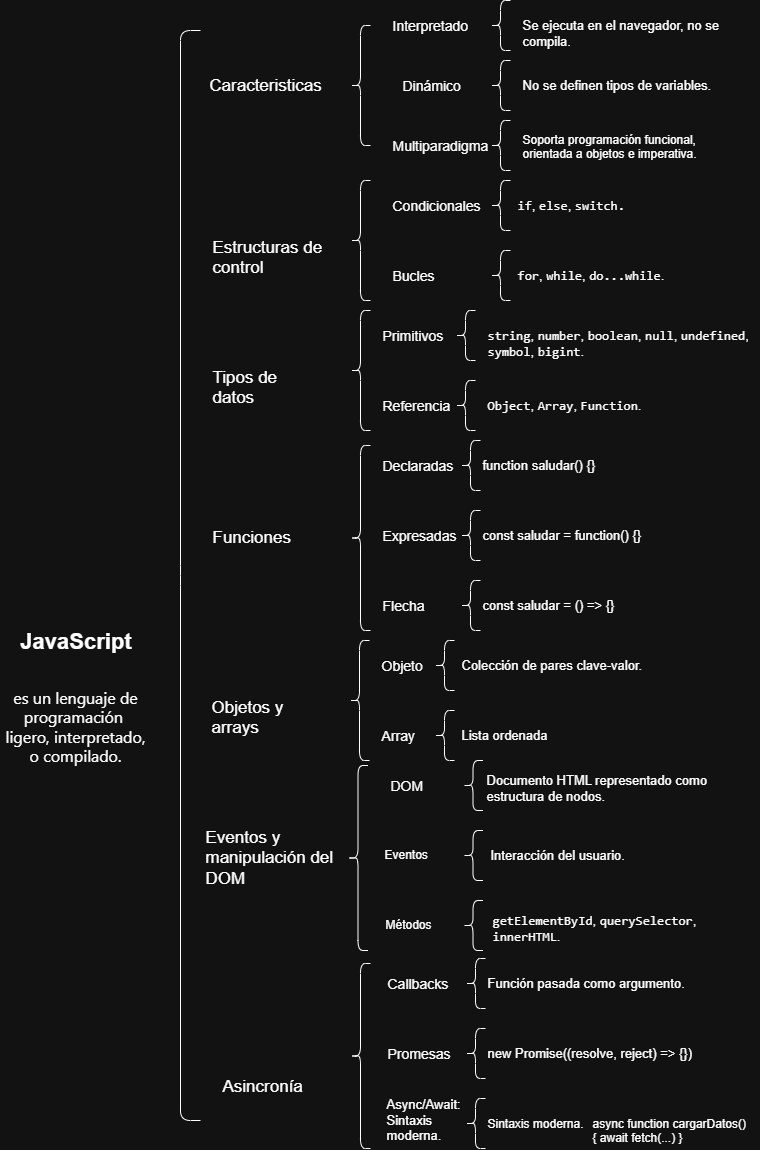

The diagram above was exported from draw.io. Its source (the exported page's mxGraphModel, read from the mxfile embedded in the PNG):
<mxGraphModel dx="1411" dy="774" grid="1" gridSize="10" guides="1" tooltips="1" connect="1" arrows="1" fold="1" page="1" pageScale="1" pageWidth="827" pageHeight="1169" math="0" shadow="0">
  <root>
    <mxCell id="0" />
    <mxCell id="1" parent="0" />
    <mxCell id="mkHTvomdGR2byLGFjb0X-1" value="" style="shape=curlyBracket;whiteSpace=wrap;html=1;rounded=1;labelPosition=left;verticalLabelPosition=middle;align=right;verticalAlign=middle;size=0;" parent="1" vertex="1">
      <mxGeometry x="210" y="40" width="20" height="1090" as="geometry" />
    </mxCell>
    <UserObject label="&lt;font&gt;Caracteristicas&lt;/font&gt;" placeholders="1" name="Variable" id="mkHTvomdGR2byLGFjb0X-6">
      <mxCell style="text;html=1;strokeColor=none;fillColor=none;align=center;verticalAlign=middle;whiteSpace=wrap;overflow=hidden;fontStyle=0;fontSize=17;" parent="1" vertex="1">
        <mxGeometry x="230" y="80" width="130" height="30" as="geometry" />
      </mxCell>
    </UserObject>
    <mxCell id="mkHTvomdGR2byLGFjb0X-8" value="&lt;span style=&quot;text-wrap-mode: wrap;&quot;&gt;&lt;font style=&quot;font-size: 22px;&quot;&gt;JavaScript&lt;/font&gt;&lt;/span&gt;" style="text;strokeColor=none;fillColor=none;html=1;fontSize=24;fontStyle=1;verticalAlign=middle;align=center;" parent="1" vertex="1">
      <mxGeometry x="55" y="630" width="100" height="40" as="geometry" />
    </mxCell>
    <mxCell id="mkHTvomdGR2byLGFjb0X-9" value="" style="shape=curlyBracket;whiteSpace=wrap;html=1;rounded=1;labelPosition=left;verticalLabelPosition=middle;align=right;verticalAlign=middle;" parent="1" vertex="1">
      <mxGeometry x="380" y="35" width="20" height="120" as="geometry" />
    </mxCell>
    <mxCell id="mkHTvomdGR2byLGFjb0X-10" value="&lt;span style=&quot;font-family: Inter, BlinkMacSystemFont, &amp;quot;Segoe UI&amp;quot;, Roboto, Oxygen, Ubuntu, Cantarell, &amp;quot;Fira Sans&amp;quot;, &amp;quot;Droid Sans&amp;quot;, &amp;quot;Helvetica Neue&amp;quot;, sans-serif; font-size: 16px; font-style: normal; font-variant-ligatures: normal; font-variant-caps: normal; font-weight: 400; letter-spacing: normal; orphans: 2; text-indent: 0px; text-transform: none; widows: 2; word-spacing: 0px; -webkit-text-stroke-width: 0px; white-space: normal; text-decoration-thickness: initial; text-decoration-style: initial; text-decoration-color: initial; float: none; display: inline !important;&quot;&gt;&lt;font style=&quot;color: light-dark(rgb(255, 255, 255), rgb(255, 255, 255));&quot;&gt;es un lenguaje de programación&amp;nbsp;&lt;/font&gt;&lt;/span&gt;&lt;div&gt;&lt;span style=&quot;font-family: Inter, BlinkMacSystemFont, &amp;quot;Segoe UI&amp;quot;, Roboto, Oxygen, Ubuntu, Cantarell, &amp;quot;Fira Sans&amp;quot;, &amp;quot;Droid Sans&amp;quot;, &amp;quot;Helvetica Neue&amp;quot;, sans-serif; font-size: 16px; font-style: normal; font-variant-ligatures: normal; font-variant-caps: normal; font-weight: 400; letter-spacing: normal; orphans: 2; text-indent: 0px; text-transform: none; widows: 2; word-spacing: 0px; -webkit-text-stroke-width: 0px; white-space: normal; text-decoration-thickness: initial; text-decoration-style: initial; text-decoration-color: initial; float: none; display: inline !important;&quot;&gt;&lt;font style=&quot;color: light-dark(rgb(255, 255, 255), rgb(255, 255, 255));&quot;&gt;ligero, interpretado, o compilado.&lt;/font&gt;&lt;/span&gt;&lt;/div&gt;" style="text;whiteSpace=wrap;html=1;align=center;" parent="1" vertex="1">
      <mxGeometry x="30" y="690" width="150" height="90" as="geometry" />
    </mxCell>
    <mxCell id="XZ0CNWgJwUwI8m4znRTu-2" value="" style="shape=curlyBracket;whiteSpace=wrap;html=1;rounded=1;labelPosition=left;verticalLabelPosition=middle;align=right;verticalAlign=middle;" vertex="1" parent="1">
      <mxGeometry x="520" y="10" width="20" height="50" as="geometry" />
    </mxCell>
    <mxCell id="XZ0CNWgJwUwI8m4znRTu-3" value="" style="shape=curlyBracket;whiteSpace=wrap;html=1;rounded=1;labelPosition=left;verticalLabelPosition=middle;align=right;verticalAlign=middle;" vertex="1" parent="1">
      <mxGeometry x="520" y="70" width="20" height="50" as="geometry" />
    </mxCell>
    <mxCell id="XZ0CNWgJwUwI8m4znRTu-4" value="" style="shape=curlyBracket;whiteSpace=wrap;html=1;rounded=1;labelPosition=left;verticalLabelPosition=middle;align=right;verticalAlign=middle;" vertex="1" parent="1">
      <mxGeometry x="520" y="130" width="20" height="50" as="geometry" />
    </mxCell>
    <mxCell id="XZ0CNWgJwUwI8m4znRTu-5" value="Interpretado" style="text;whiteSpace=wrap;html=1;fontSize=14;" vertex="1" parent="1">
      <mxGeometry x="420" y="20" width="80" height="30" as="geometry" />
    </mxCell>
    <mxCell id="XZ0CNWgJwUwI8m4znRTu-6" value="Se ejecuta en el navegador, no se compila." style="text;whiteSpace=wrap;html=1;fontSize=13;" vertex="1" parent="1">
      <mxGeometry x="550" y="20" width="240" height="40" as="geometry" />
    </mxCell>
    <mxCell id="XZ0CNWgJwUwI8m4znRTu-7" value="Dinámico" style="text;whiteSpace=wrap;html=1;fontSize=14;" vertex="1" parent="1">
      <mxGeometry x="430" y="80" width="80" height="40" as="geometry" />
    </mxCell>
    <mxCell id="XZ0CNWgJwUwI8m4znRTu-8" value="No se definen tipos de variables." style="text;whiteSpace=wrap;html=1;fontSize=13;" vertex="1" parent="1">
      <mxGeometry x="550" y="80" width="210" height="40" as="geometry" />
    </mxCell>
    <mxCell id="XZ0CNWgJwUwI8m4znRTu-9" value="Multiparadigma" style="text;whiteSpace=wrap;html=1;fontSize=14;" vertex="1" parent="1">
      <mxGeometry x="420" y="140" width="120" height="40" as="geometry" />
    </mxCell>
    <mxCell id="XZ0CNWgJwUwI8m4znRTu-10" value="&lt;span style=&quot;background-color: transparent; color: light-dark(rgb(0, 0, 0), rgb(255, 255, 255));&quot;&gt;Soporta programación funcional, orientada a objetos e imperativa.&lt;/span&gt;" style="text;whiteSpace=wrap;html=1;" vertex="1" parent="1">
      <mxGeometry x="550" y="135" width="200" height="40" as="geometry" />
    </mxCell>
    <mxCell id="XZ0CNWgJwUwI8m4znRTu-11" value="Estructuras de control" style="text;whiteSpace=wrap;html=1;fontSize=17;" vertex="1" parent="1">
      <mxGeometry x="240" y="240" width="150" height="40" as="geometry" />
    </mxCell>
    <mxCell id="XZ0CNWgJwUwI8m4znRTu-12" value="" style="shape=curlyBracket;whiteSpace=wrap;html=1;rounded=1;labelPosition=left;verticalLabelPosition=middle;align=right;verticalAlign=middle;" vertex="1" parent="1">
      <mxGeometry x="380" y="190" width="20" height="120" as="geometry" />
    </mxCell>
    <mxCell id="XZ0CNWgJwUwI8m4znRTu-13" value="Condicionales" style="text;whiteSpace=wrap;html=1;fontSize=14;" vertex="1" parent="1">
      <mxGeometry x="420" y="200" width="110" height="40" as="geometry" />
    </mxCell>
    <mxCell id="XZ0CNWgJwUwI8m4znRTu-14" value="&lt;font style=&quot;font-size: 14px;&quot;&gt;Bucles&lt;/font&gt;" style="text;whiteSpace=wrap;html=1;" vertex="1" parent="1">
      <mxGeometry x="420" y="270" width="60" height="40" as="geometry" />
    </mxCell>
    <mxCell id="XZ0CNWgJwUwI8m4znRTu-15" value="" style="shape=curlyBracket;whiteSpace=wrap;html=1;rounded=1;labelPosition=left;verticalLabelPosition=middle;align=right;verticalAlign=middle;" vertex="1" parent="1">
      <mxGeometry x="520" y="190" width="20" height="50" as="geometry" />
    </mxCell>
    <mxCell id="XZ0CNWgJwUwI8m4znRTu-16" value="" style="shape=curlyBracket;whiteSpace=wrap;html=1;rounded=1;labelPosition=left;verticalLabelPosition=middle;align=right;verticalAlign=middle;" vertex="1" parent="1">
      <mxGeometry x="520" y="260" width="20" height="50" as="geometry" />
    </mxCell>
    <mxCell id="XZ0CNWgJwUwI8m4znRTu-17" value="&lt;code data-end=&quot;749&quot; data-start=&quot;745&quot;&gt;if&lt;/code&gt;, &lt;code data-end=&quot;757&quot; data-start=&quot;751&quot;&gt;else&lt;/code&gt;, &lt;code data-end=&quot;767&quot; data-start=&quot;759&quot;&gt;switch.&lt;/code&gt;" style="text;whiteSpace=wrap;html=1;fontSize=13;" vertex="1" parent="1">
      <mxGeometry x="545" y="200" width="130" height="40" as="geometry" />
    </mxCell>
    <UserObject label="&lt;code data-end=&quot;826&quot; data-start=&quot;821&quot;&gt;for&lt;/code&gt;, &lt;code data-end=&quot;835&quot; data-start=&quot;828&quot;&gt;while&lt;/code&gt;, &lt;code data-end=&quot;849&quot; data-start=&quot;837&quot;&gt;do...while&lt;/code&gt;." link="&lt;code data-start=&quot;821&quot; data-end=&quot;826&quot;&gt;for&lt;/code&gt;, &lt;code data-start=&quot;828&quot; data-end=&quot;835&quot;&gt;while&lt;/code&gt;, &lt;code data-start=&quot;837&quot; data-end=&quot;849&quot;&gt;do...while&lt;/code&gt;." id="XZ0CNWgJwUwI8m4znRTu-18">
      <mxCell style="text;whiteSpace=wrap;html=1;fontSize=13;" vertex="1" parent="1">
        <mxGeometry x="545" y="270" width="170" height="40" as="geometry" />
      </mxCell>
    </UserObject>
    <mxCell id="XZ0CNWgJwUwI8m4znRTu-19" value="Tipos de datos" style="text;whiteSpace=wrap;html=1;fontSize=17;" vertex="1" parent="1">
      <mxGeometry x="240" y="370" width="110" height="40" as="geometry" />
    </mxCell>
    <mxCell id="XZ0CNWgJwUwI8m4znRTu-20" value="Primitivos" style="text;whiteSpace=wrap;html=1;fontSize=14;" vertex="1" parent="1">
      <mxGeometry x="410" y="330" width="90" height="40" as="geometry" />
    </mxCell>
    <mxCell id="XZ0CNWgJwUwI8m4znRTu-21" value="" style="shape=curlyBracket;whiteSpace=wrap;html=1;rounded=1;labelPosition=left;verticalLabelPosition=middle;align=right;verticalAlign=middle;" vertex="1" parent="1">
      <mxGeometry x="380" y="320" width="20" height="120" as="geometry" />
    </mxCell>
    <mxCell id="XZ0CNWgJwUwI8m4znRTu-22" value="Referencia" style="text;whiteSpace=wrap;html=1;fontSize=14;" vertex="1" parent="1">
      <mxGeometry x="410" y="400" width="90" height="40" as="geometry" />
    </mxCell>
    <mxCell id="XZ0CNWgJwUwI8m4znRTu-23" value="&lt;code data-end=&quot;960&quot; data-start=&quot;952&quot;&gt;string&lt;/code&gt;, &lt;code data-end=&quot;970&quot; data-start=&quot;962&quot;&gt;number&lt;/code&gt;, &lt;code data-end=&quot;981&quot; data-start=&quot;972&quot;&gt;boolean&lt;/code&gt;, &lt;code data-end=&quot;989&quot; data-start=&quot;983&quot;&gt;null&lt;/code&gt;, &lt;code data-end=&quot;1002&quot; data-start=&quot;991&quot;&gt;undefined&lt;/code&gt;, &lt;code data-end=&quot;1012&quot; data-start=&quot;1004&quot;&gt;symbol&lt;/code&gt;, &lt;code data-end=&quot;1022&quot; data-start=&quot;1014&quot;&gt;bigint&lt;/code&gt;." style="text;whiteSpace=wrap;html=1;fontSize=13;" vertex="1" parent="1">
      <mxGeometry x="515" y="330" width="265" height="40" as="geometry" />
    </mxCell>
    <mxCell id="XZ0CNWgJwUwI8m4znRTu-24" value="" style="shape=curlyBracket;whiteSpace=wrap;html=1;rounded=1;labelPosition=left;verticalLabelPosition=middle;align=right;verticalAlign=middle;" vertex="1" parent="1">
      <mxGeometry x="485" y="320" width="20" height="50" as="geometry" />
    </mxCell>
    <mxCell id="XZ0CNWgJwUwI8m4znRTu-25" value="" style="shape=curlyBracket;whiteSpace=wrap;html=1;rounded=1;labelPosition=left;verticalLabelPosition=middle;align=right;verticalAlign=middle;" vertex="1" parent="1">
      <mxGeometry x="485" y="390" width="20" height="50" as="geometry" />
    </mxCell>
    <mxCell id="XZ0CNWgJwUwI8m4znRTu-26" value="&lt;code data-end=&quot;1085&quot; data-start=&quot;1077&quot;&gt;Object&lt;/code&gt;, &lt;code data-end=&quot;1094&quot; data-start=&quot;1087&quot;&gt;Array&lt;/code&gt;, &lt;code data-end=&quot;1106&quot; data-start=&quot;1096&quot;&gt;Function&lt;/code&gt;." style="text;whiteSpace=wrap;html=1;fontSize=13;" vertex="1" parent="1">
      <mxGeometry x="515" y="400" width="180" height="40" as="geometry" />
    </mxCell>
    <mxCell id="XZ0CNWgJwUwI8m4znRTu-27" value="Funciones" style="text;whiteSpace=wrap;html=1;fontSize=17;" vertex="1" parent="1">
      <mxGeometry x="240" y="530" width="90" height="40" as="geometry" />
    </mxCell>
    <mxCell id="XZ0CNWgJwUwI8m4znRTu-28" value="" style="shape=curlyBracket;whiteSpace=wrap;html=1;rounded=1;labelPosition=left;verticalLabelPosition=middle;align=right;verticalAlign=middle;" vertex="1" parent="1">
      <mxGeometry x="380" y="455" width="20" height="185" as="geometry" />
    </mxCell>
    <mxCell id="XZ0CNWgJwUwI8m4znRTu-29" value="" style="shape=curlyBracket;whiteSpace=wrap;html=1;rounded=1;labelPosition=left;verticalLabelPosition=middle;align=right;verticalAlign=middle;" vertex="1" parent="1">
      <mxGeometry x="490" y="450" width="20" height="50" as="geometry" />
    </mxCell>
    <mxCell id="XZ0CNWgJwUwI8m4znRTu-30" value="" style="shape=curlyBracket;whiteSpace=wrap;html=1;rounded=1;labelPosition=left;verticalLabelPosition=middle;align=right;verticalAlign=middle;" vertex="1" parent="1">
      <mxGeometry x="490" y="520" width="20" height="50" as="geometry" />
    </mxCell>
    <mxCell id="XZ0CNWgJwUwI8m4znRTu-31" value="" style="shape=curlyBracket;whiteSpace=wrap;html=1;rounded=1;labelPosition=left;verticalLabelPosition=middle;align=right;verticalAlign=middle;" vertex="1" parent="1">
      <mxGeometry x="490" y="590" width="20" height="50" as="geometry" />
    </mxCell>
    <mxCell id="XZ0CNWgJwUwI8m4znRTu-32" value="Declaradas" style="text;whiteSpace=wrap;html=1;fontSize=14;" vertex="1" parent="1">
      <mxGeometry x="410" y="460" width="90" height="40" as="geometry" />
    </mxCell>
    <mxCell id="XZ0CNWgJwUwI8m4znRTu-33" value="Expresadas" style="text;whiteSpace=wrap;html=1;fontSize=14;" vertex="1" parent="1">
      <mxGeometry x="410" y="530" width="100" height="40" as="geometry" />
    </mxCell>
    <mxCell id="XZ0CNWgJwUwI8m4znRTu-34" value="Flecha" style="text;whiteSpace=wrap;html=1;fontSize=14;" vertex="1" parent="1">
      <mxGeometry x="410" y="600" width="70" height="40" as="geometry" />
    </mxCell>
    <mxCell id="XZ0CNWgJwUwI8m4znRTu-35" value="function saludar() {}" style="text;whiteSpace=wrap;html=1;fontSize=13;" vertex="1" parent="1">
      <mxGeometry x="510" y="460" width="140" height="40" as="geometry" />
    </mxCell>
    <mxCell id="XZ0CNWgJwUwI8m4znRTu-37" value="&lt;span style=&quot;forced-color-adjust: none; color: light-dark(rgb(0, 0, 0), rgb(255, 255, 255)); font-family: Helvetica; font-style: normal; font-variant-ligatures: normal; font-variant-caps: normal; font-weight: 400; letter-spacing: normal; orphans: 2; text-align: left; text-indent: 0px; text-transform: none; widows: 2; word-spacing: 0px; -webkit-text-stroke-width: 0px; white-space: normal; background-color: transparent; text-decoration-thickness: initial; text-decoration-style: initial; text-decoration-color: initial; box-shadow: none !important;&quot;&gt;const saludar = function() {}&lt;/span&gt;&lt;br style=&quot;forced-color-adjust: none; color: rgb(255, 255, 255); font-family: Helvetica; font-style: normal; font-variant-ligatures: normal; font-variant-caps: normal; font-weight: 400; letter-spacing: normal; orphans: 2; text-align: left; text-indent: 0px; text-transform: none; widows: 2; word-spacing: 0px; -webkit-text-stroke-width: 0px; white-space: normal; background-color: rgb(27, 29, 30); text-decoration-thickness: initial; text-decoration-style: initial; text-decoration-color: initial; box-shadow: none !important;&quot;&gt;" style="text;whiteSpace=wrap;html=1;fontSize=13;" vertex="1" parent="1">
      <mxGeometry x="510" y="530" width="180" height="40" as="geometry" />
    </mxCell>
    <mxCell id="XZ0CNWgJwUwI8m4znRTu-38" value="const saludar = () =&amp;gt; {}" style="text;whiteSpace=wrap;html=1;fontSize=13;" vertex="1" parent="1">
      <mxGeometry x="510" y="600" width="160" height="40" as="geometry" />
    </mxCell>
    <mxCell id="XZ0CNWgJwUwI8m4znRTu-40" value="Objetos y arrays" style="text;whiteSpace=wrap;html=1;fontSize=17;" vertex="1" parent="1">
      <mxGeometry x="239" y="700" width="120" height="40" as="geometry" />
    </mxCell>
    <mxCell id="XZ0CNWgJwUwI8m4znRTu-41" value="" style="shape=curlyBracket;whiteSpace=wrap;html=1;rounded=1;labelPosition=left;verticalLabelPosition=middle;align=right;verticalAlign=middle;" vertex="1" parent="1">
      <mxGeometry x="379" y="650" width="20" height="120" as="geometry" />
    </mxCell>
    <mxCell id="XZ0CNWgJwUwI8m4znRTu-42" value="Objeto" style="text;whiteSpace=wrap;html=1;fontSize=14;" vertex="1" parent="1">
      <mxGeometry x="409" y="660" width="70" height="40" as="geometry" />
    </mxCell>
    <mxCell id="XZ0CNWgJwUwI8m4znRTu-43" value="Array" style="text;whiteSpace=wrap;html=1;fontSize=14;" vertex="1" parent="1">
      <mxGeometry x="409" y="730" width="60" height="40" as="geometry" />
    </mxCell>
    <mxCell id="XZ0CNWgJwUwI8m4znRTu-44" value="" style="shape=curlyBracket;whiteSpace=wrap;html=1;rounded=1;labelPosition=left;verticalLabelPosition=middle;align=right;verticalAlign=middle;" vertex="1" parent="1">
      <mxGeometry x="464" y="650" width="20" height="50" as="geometry" />
    </mxCell>
    <mxCell id="XZ0CNWgJwUwI8m4znRTu-45" value="" style="shape=curlyBracket;whiteSpace=wrap;html=1;rounded=1;labelPosition=left;verticalLabelPosition=middle;align=right;verticalAlign=middle;" vertex="1" parent="1">
      <mxGeometry x="464" y="720" width="20" height="50" as="geometry" />
    </mxCell>
    <mxCell id="XZ0CNWgJwUwI8m4znRTu-46" value="Colección de pares clave-valor." style="text;whiteSpace=wrap;html=1;fontSize=13;" vertex="1" parent="1">
      <mxGeometry x="489" y="660" width="200" height="40" as="geometry" />
    </mxCell>
    <mxCell id="XZ0CNWgJwUwI8m4znRTu-47" value="Lista ordenada" style="text;whiteSpace=wrap;html=1;fontSize=13;" vertex="1" parent="1">
      <mxGeometry x="489" y="730" width="110" height="40" as="geometry" />
    </mxCell>
    <mxCell id="XZ0CNWgJwUwI8m4znRTu-48" value="Eventos y manipulación del DOM" style="text;whiteSpace=wrap;html=1;fontSize=17;" vertex="1" parent="1">
      <mxGeometry x="232.5" y="830" width="130" height="70" as="geometry" />
    </mxCell>
    <mxCell id="XZ0CNWgJwUwI8m4znRTu-49" value="" style="shape=curlyBracket;whiteSpace=wrap;html=1;rounded=1;labelPosition=left;verticalLabelPosition=middle;align=right;verticalAlign=middle;" vertex="1" parent="1">
      <mxGeometry x="377.5" y="775" width="20" height="185" as="geometry" />
    </mxCell>
    <mxCell id="XZ0CNWgJwUwI8m4znRTu-50" value="" style="shape=curlyBracket;whiteSpace=wrap;html=1;rounded=1;labelPosition=left;verticalLabelPosition=middle;align=right;verticalAlign=middle;" vertex="1" parent="1">
      <mxGeometry x="492.5" y="770" width="20" height="50" as="geometry" />
    </mxCell>
    <mxCell id="XZ0CNWgJwUwI8m4znRTu-51" value="" style="shape=curlyBracket;whiteSpace=wrap;html=1;rounded=1;labelPosition=left;verticalLabelPosition=middle;align=right;verticalAlign=middle;" vertex="1" parent="1">
      <mxGeometry x="492.5" y="840" width="20" height="50" as="geometry" />
    </mxCell>
    <mxCell id="XZ0CNWgJwUwI8m4znRTu-52" value="" style="shape=curlyBracket;whiteSpace=wrap;html=1;rounded=1;labelPosition=left;verticalLabelPosition=middle;align=right;verticalAlign=middle;" vertex="1" parent="1">
      <mxGeometry x="492.5" y="910" width="20" height="50" as="geometry" />
    </mxCell>
    <mxCell id="XZ0CNWgJwUwI8m4znRTu-53" value="DOM" style="text;whiteSpace=wrap;html=1;fontSize=14;" vertex="1" parent="1">
      <mxGeometry x="417.5" y="780" width="60" height="40" as="geometry" />
    </mxCell>
    <mxCell id="XZ0CNWgJwUwI8m4znRTu-54" value="Eventos" style="text;whiteSpace=wrap;html=1;" vertex="1" parent="1">
      <mxGeometry x="411.5" y="850" width="60" height="40" as="geometry" />
    </mxCell>
    <mxCell id="XZ0CNWgJwUwI8m4znRTu-55" value="Métodos" style="text;whiteSpace=wrap;html=1;" vertex="1" parent="1">
      <mxGeometry x="412.5" y="920" width="60" height="40" as="geometry" />
    </mxCell>
    <mxCell id="XZ0CNWgJwUwI8m4znRTu-56" value="Documento HTML representado como estructura de nodos." style="text;whiteSpace=wrap;html=1;fontSize=13;" vertex="1" parent="1">
      <mxGeometry x="514" y="775" width="270" height="40" as="geometry" />
    </mxCell>
    <mxCell id="XZ0CNWgJwUwI8m4znRTu-57" value="Interacción del usuario." style="text;whiteSpace=wrap;html=1;fontSize=13;" vertex="1" parent="1">
      <mxGeometry x="517.5" y="850" width="160" height="40" as="geometry" />
    </mxCell>
    <mxCell id="XZ0CNWgJwUwI8m4znRTu-58" value="&lt;code data-end=&quot;1651&quot; data-start=&quot;1635&quot;&gt;getElementById&lt;/code&gt;, &lt;code data-end=&quot;1668&quot; data-start=&quot;1653&quot;&gt;querySelector&lt;/code&gt;, &lt;code data-end=&quot;1681&quot; data-start=&quot;1670&quot;&gt;innerHTML&lt;/code&gt;." style="text;whiteSpace=wrap;html=1;fontSize=13;" vertex="1" parent="1">
      <mxGeometry x="520" y="915" width="260" height="40" as="geometry" />
    </mxCell>
    <mxCell id="XZ0CNWgJwUwI8m4znRTu-59" value="Asincronía" style="text;whiteSpace=wrap;html=1;fontSize=17;" vertex="1" parent="1">
      <mxGeometry x="250" y="1079" width="90" height="40" as="geometry" />
    </mxCell>
    <mxCell id="XZ0CNWgJwUwI8m4znRTu-60" value="" style="shape=curlyBracket;whiteSpace=wrap;html=1;rounded=1;labelPosition=left;verticalLabelPosition=middle;align=right;verticalAlign=middle;" vertex="1" parent="1">
      <mxGeometry x="380" y="973" width="20" height="185" as="geometry" />
    </mxCell>
    <mxCell id="XZ0CNWgJwUwI8m4znRTu-61" value="" style="shape=curlyBracket;whiteSpace=wrap;html=1;rounded=1;labelPosition=left;verticalLabelPosition=middle;align=right;verticalAlign=middle;" vertex="1" parent="1">
      <mxGeometry x="495" y="968" width="20" height="50" as="geometry" />
    </mxCell>
    <mxCell id="XZ0CNWgJwUwI8m4znRTu-62" value="" style="shape=curlyBracket;whiteSpace=wrap;html=1;rounded=1;labelPosition=left;verticalLabelPosition=middle;align=right;verticalAlign=middle;" vertex="1" parent="1">
      <mxGeometry x="495" y="1038" width="20" height="50" as="geometry" />
    </mxCell>
    <mxCell id="XZ0CNWgJwUwI8m4znRTu-63" value="" style="shape=curlyBracket;whiteSpace=wrap;html=1;rounded=1;labelPosition=left;verticalLabelPosition=middle;align=right;verticalAlign=middle;" vertex="1" parent="1">
      <mxGeometry x="495" y="1108" width="20" height="50" as="geometry" />
    </mxCell>
    <mxCell id="XZ0CNWgJwUwI8m4znRTu-64" value="Callbacks" style="text;whiteSpace=wrap;html=1;fontSize=14;" vertex="1" parent="1">
      <mxGeometry x="415" y="978" width="90" height="40" as="geometry" />
    </mxCell>
    <mxCell id="XZ0CNWgJwUwI8m4znRTu-65" value="Promesas" style="text;whiteSpace=wrap;html=1;fontSize=14;" vertex="1" parent="1">
      <mxGeometry x="415" y="1048" width="90" height="40" as="geometry" />
    </mxCell>
    <mxCell id="XZ0CNWgJwUwI8m4znRTu-66" value="Async/Await: Sintaxis moderna." style="text;whiteSpace=wrap;html=1;fontSize=13;" vertex="1" parent="1">
      <mxGeometry x="414" y="1099" width="100" height="60" as="geometry" />
    </mxCell>
    <mxCell id="XZ0CNWgJwUwI8m4znRTu-67" value="Función pasada como argumento." style="text;whiteSpace=wrap;html=1;fontSize=13;" vertex="1" parent="1">
      <mxGeometry x="515" y="978" width="220" height="40" as="geometry" />
    </mxCell>
    <mxCell id="XZ0CNWgJwUwI8m4znRTu-68" value="new Promise((resolve, reject) =&amp;gt; {})" style="text;whiteSpace=wrap;html=1;fontSize=13;" vertex="1" parent="1">
      <mxGeometry x="515" y="1048" width="220" height="40" as="geometry" />
    </mxCell>
    <mxCell id="XZ0CNWgJwUwI8m4znRTu-69" value="Sintaxis moderna." style="text;whiteSpace=wrap;html=1;" vertex="1" parent="1">
      <mxGeometry x="515" y="1119" width="130" height="40" as="geometry" />
    </mxCell>
    <mxCell id="XZ0CNWgJwUwI8m4znRTu-70" value="async function cargarDatos() { await fetch(...) }" style="text;whiteSpace=wrap;html=1;" vertex="1" parent="1">
      <mxGeometry x="620" y="1119" width="160" height="40" as="geometry" />
    </mxCell>
  </root>
</mxGraphModel>